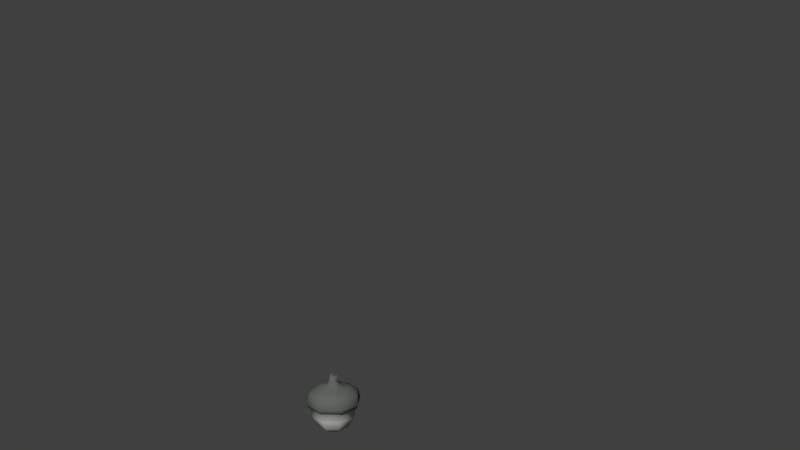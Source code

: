 # Source: birchacorn.blend  (saved by Blender 2.68.0; exported with 4.5.12 LTS)
import bpy
from mathutils import Matrix  # noqa: F401  (used for matrix-valued properties, if any)

bpy.ops.wm.read_factory_settings(use_empty=True)
scene = bpy.context.scene
scene.name = 'Scene'

# ---- collections
col_collection_1 = bpy.data.collections.new('Collection 1'); scene.collection.children.link(col_collection_1)

# ---- materials (node trees are filled in below, after node groups)
mat_cap_001 = bpy.data.materials.new('cap.001')
mat_cap_001.alpha_threshold = 0.0
mat_cap_001.use_transparent_shadow = False
mat_cap_001.diffuse_color = (0.1197, 0.1329, 0.118, 1.0)
mat_cap_001.roughness = 0.5
mat_cap_001.specular_intensity = 0.0
mat_cap_001.line_color = (0.0, 0.0, 0.0, 1.0)
mat_shell_001 = bpy.data.materials.new('shell.001')
mat_shell_001.alpha_threshold = 0.0
mat_shell_001.use_transparent_shadow = False
mat_shell_001.diffuse_color = (0.5916, 0.6038, 0.5794, 1.0)
mat_shell_001.roughness = 0.5
mat_shell_001.specular_intensity = 0.0
mat_shell_001.line_color = (0.0, 0.0, 0.0, 1.0)

# ---- material node trees

# ---- world
world_world = bpy.data.worlds.new('World'); scene.world = world_world
world_world.color = (0.05088, 0.05088, 0.05088)
world_world.use_sun_shadow = False
world_world.sun_shadow_jitter_overblur = 0.0
world_world.cycles.sampling_method = 'MANUAL'
world_world.cycles.sample_map_resolution = 256

# ---- cameras
cam_camera = bpy.data.cameras.new('Camera')
cam_camera.clip_end = 100.0
cam_camera.lens = 35.0
cam_camera.sensor_width = 32.0
cam_camera.sensor_height = 18.0
cam_camera.ortho_scale = 7.314
cam_camera.dof.focus_distance = 0.0
cam_camera.dof.aperture_fstop = 128.0

# ---- meshes
me_sphere = bpy.data.meshes.new('Sphere')
me_sphere.from_pydata([(-0.01815, -0.04382, -0.004355), (-0.01677, -0.04049, -0.02381), (-0.01283, -0.03099, -0.04301), (-0.006946, -0.01677, -0.05423), (0.0, -7.162e-09, -0.05838), (-0.04382, -0.01815, -0.004355), (-0.04049, -0.01677, -0.02381), (-0.03099, -0.01283, -0.04301), (-0.01677, -0.006946, -0.05423), (-0.04382, 0.01815, -0.004355), (-0.04049, 0.01677, -0.02381), (-0.03099, 0.01283, -0.04301), (-0.01677, 0.006946, -0.05423), (-0.01815, 0.04382, -0.004355), (-0.01677, 0.04049, -0.02381), (-0.01283, 0.03099, -0.04301), (-0.006946, 0.01677, -0.05423), (0.01815, 0.04382, -0.004355), (0.01677, 0.04049, -0.02381), (0.01283, 0.03099, -0.04301), (0.006946, 0.01677, -0.05423), (0.04382, 0.01815, -0.004355), (0.04049, 0.01677, -0.02381), (0.03099, 0.01283, -0.04301), (0.01677, 0.006946, -0.05423), (0.04382, -0.01815, -0.004355), (0.04049, -0.01677, -0.02381), (0.03099, -0.01283, -0.04301), (0.01677, -0.006946, -0.05423), (0.01815, -0.04382, -0.004355), (0.01677, -0.04049, -0.02381), (0.01283, -0.03099, -0.04301), (0.006946, -0.01677, -0.05423), (-0.02002, -0.04833, -0.001034), (-0.04833, -0.02002, -0.001034), (-0.04833, 0.02002, -0.001034), (-0.02002, 0.04833, -0.001034), (0.02002, 0.04833, -0.001034), (0.04833, 0.02002, -0.001034), (0.04833, -0.02002, -0.001034), (0.02002, -0.04833, -0.001034), (-0.004491, -0.01084, 0.04171), (-0.01233, -0.02977, 0.03452), (-0.01949, -0.04706, 0.02552), (-0.0211, -0.05094, 0.005561), (-0.01084, -0.004491, 0.04171), (-0.02977, -0.01233, 0.03452), (-0.04706, -0.01949, 0.02552), (-0.05094, -0.0211, 0.005561), (-0.01084, 0.004491, 0.04171), (-0.02977, 0.01233, 0.03452), (-0.04706, 0.01949, 0.02552), (-0.05094, 0.0211, 0.005561), (-0.004491, 0.01084, 0.04171), (-0.01233, 0.02977, 0.03452), (-0.01949, 0.04706, 0.02552), (-0.0211, 0.05094, 0.005561), (0.004491, 0.01084, 0.04171), (0.01233, 0.02977, 0.03452), (0.01949, 0.04706, 0.02552), (0.0211, 0.05094, 0.005561), (0.01084, 0.004491, 0.04171), (0.02977, 0.01233, 0.03452), (0.04706, 0.01949, 0.02552), (0.05094, 0.0211, 0.005561), (0.01084, -0.004491, 0.04171), (0.02977, -0.01233, 0.03452), (0.04706, -0.01949, 0.02552), (0.05094, -0.0211, 0.005561), (0.004491, -0.01084, 0.04171), (0.01233, -0.02977, 0.03452), (0.01949, -0.04706, 0.02552), (0.0211, -0.05094, 0.005561), (-0.003681, -0.00896, 0.04967), (-0.008885, -0.003711, 0.05039), (-0.008885, 0.003711, 0.05039), (-0.003681, 0.00896, 0.04967), (0.00368, 0.00896, 0.04867), (0.008885, 0.003711, 0.04796), (0.008885, -0.003711, 0.04796), (0.00368, -0.00896, 0.04867), (-0.0002745, -0.006407, 0.063), (-0.003926, -0.002654, 0.06391), (-0.003926, 0.002654, 0.06391), (0.002313, -1.052e-08, 0.04934), (-0.0002745, 0.006407, 0.063), (0.004889, 0.006407, 0.0617), (0.00854, 0.002654, 0.06079), (0.00854, -0.002654, 0.06079), (0.004889, -0.006407, 0.0617)], [], [(0, 5, 6, 1), (32, 31, 2, 3), (31, 30, 1, 2), (3, 8, 4), (2, 7, 8, 3), (1, 6, 7, 2), (9, 13, 14, 10), (7, 11, 12, 8), (6, 10, 11, 7), (13, 17, 18, 14), (11, 15, 16, 12), (10, 14, 15, 11), (17, 21, 22, 18), (15, 19, 20, 16), (14, 18, 19, 15), (21, 25, 26, 22), (19, 23, 24, 20), (18, 22, 23, 19), (4, 32, 3), (23, 27, 28, 24), (22, 26, 27, 23), (29, 25, 39, 40), (27, 31, 32, 28), (26, 30, 31, 27), (17, 13, 36, 37), (5, 9, 10, 6), (9, 5, 34, 35), (8, 12, 4), (36, 56, 60, 37), (21, 17, 37, 38), (12, 16, 4), (25, 21, 38, 39), (16, 20, 4), (24, 28, 4), (13, 9, 35, 36), (0, 29, 40, 33), (20, 24, 4), (40, 39, 68, 72), (28, 32, 4), (0, 33, 34, 5), (34, 48, 52, 35), (65, 69, 70, 66), (38, 64, 68, 39), (70, 69, 41, 42), (35, 52, 56, 36), (33, 44, 48, 34), (37, 60, 64, 38), (33, 40, 72, 44), (41, 45, 46, 42), (72, 71, 43, 44), (71, 70, 42, 43), (45, 49, 50, 46), (43, 47, 48, 44), (42, 46, 47, 43), (41, 73, 74, 45), (47, 51, 52, 48), (46, 50, 51, 47), (53, 57, 58, 54), (51, 55, 56, 52), (50, 54, 55, 51), (57, 61, 62, 58), (55, 59, 60, 56), (54, 58, 59, 55), (61, 65, 66, 62), (59, 63, 64, 60), (58, 62, 63, 59), (57, 77, 78, 61), (63, 67, 68, 64), (62, 66, 67, 63), (65, 79, 80, 69), (67, 71, 72, 68), (66, 70, 71, 67), (45, 74, 75, 49), (49, 53, 54, 50), (53, 76, 77, 57), (79, 88, 89, 80), (53, 49, 75, 76), (41, 69, 80, 73), (61, 78, 79, 65), (73, 80, 89, 81), (76, 85, 86, 77), (75, 83, 85, 76), (77, 86, 87, 78), (78, 87, 88, 79), (73, 81, 82, 74), (74, 82, 83, 75), (84, 89, 88), (84, 85, 83), (84, 82, 81), (84, 83, 82), (84, 86, 85), (89, 84, 81), (84, 87, 86), (84, 88, 87), (30, 29, 0, 1), (25, 29, 30, 26)])
me_sphere.polygons.foreach_set('use_smooth', [True] * 96)
me_sphere.polygons.foreach_set('material_index', [1, 1, 1, 1, 1, 1, 1, 1, 1, 1, 1, 1, 1, 1, 1, 1, 1, 1, 1, 1, 1, 0, 1, 1, 0, 1, 0, 1, 0, 0, 1, 0, 1, 1, 0, 0, 1, 0, 1, 0, 0, 0, 0, 0, 0, 0, 0, 0, 0, 0, 0, 0, 0, 0, 0, 0, 0, 0, 0, 0, 0, 0, 0, 0, 0, 0, 0, 0, 0, 0, 0, 0, 0, 0, 0, 0, 0, 0, 0, 0, 0, 0, 0, 0, 0, 0, 0, 0, 0, 0, 0, 0, 0, 0, 1, 1])
me_sphere.materials.append(mat_cap_001)
me_sphere.materials.append(mat_shell_001)
me_sphere.use_remesh_preserve_volume = False
me_sphere.use_remesh_preserve_attributes = False
me_sphere.use_mirror_vertex_groups = False
me_sphere.update()

# ---- objects
ob_acorn = bpy.data.objects.new('acorn', me_sphere)
ob_camera = bpy.data.objects.new('Camera', cam_camera)

# ---- transforms, parenting, visibility, modifiers, constraints
ob_acorn.location = (0.0, 0.0, 0.0)
ob_acorn.lineart.crease_threshold = 0.0
ob_camera.location = (1.328, -0.9733, 0.715)
ob_camera.rotation_euler = (1.36, 0.01082, 0.853)
ob_camera.lock_rotations_4d = False
ob_camera.empty_display_type = 'ARROWS'
ob_camera.color = (0.0, 0.0, 0.0, 0.0)
ob_camera.display_type = 'WIRE'
ob_camera.lineart.crease_threshold = 0.0

# ---- collection membership
col_collection_1.objects.link(ob_acorn)
col_collection_1.objects.link(ob_camera)

# ---- scene / render settings (as saved in the file)
scene.camera = ob_camera
scene.frame_start = 1; scene.frame_end = 150; scene.frame_set(13)
scene.render.engine = 'BLENDER_EEVEE_NEXT'
scene.render.image_settings.file_format = 'FFMPEG'
scene.render.resolution_percentage = 50
scene.render.dither_intensity = 0.0
scene.cycles.use_denoising = False
scene.cycles.samples = 10
scene.cycles.sampling_pattern = 'TABULATED_SOBOL'
scene.cycles.light_sampling_threshold = 0.0
scene.cycles.use_adaptive_sampling = False
scene.cycles.use_light_tree = False
scene.cycles.blur_glossy = 0.0
scene.cycles.volume_bounces = 1
scene.cycles.pixel_filter_type = 'GAUSSIAN'
scene.cycles.sample_clamp_indirect = 0.0
scene.view_settings.view_transform = 'Standard'
bpy.context.view_layer.update()

# ---- added for rendering (the .blend has no usable light): sun
light_auto_sun = bpy.data.lights.new('AutoSun', 'SUN')
light_auto_sun.energy = 3.0
light_auto_sun.angle = 0.0523599
ob_auto_sun = bpy.data.objects.new('AutoSun', light_auto_sun)
scene.collection.objects.link(ob_auto_sun)
ob_auto_sun.rotation_euler = (0.872665, 0.174533, 0.523599)
bpy.context.view_layer.update()
